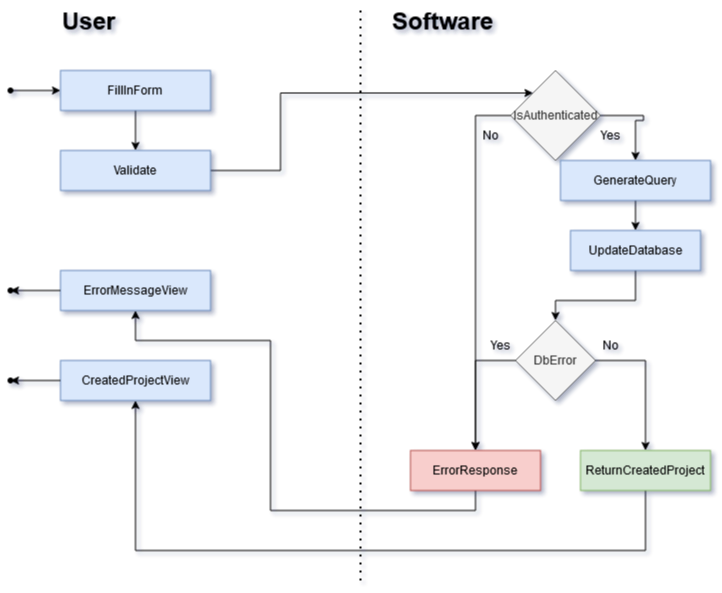

The diagram above was exported from draw.io. Its source (the exported page's mxGraphModel, read from the mxfile embedded in the PNG):
<mxGraphModel dx="1623" dy="774" grid="1" gridSize="10" guides="1" tooltips="1" connect="1" arrows="1" fold="1" page="0" pageScale="1" pageWidth="827" pageHeight="1169" background="none" math="0" shadow="1">
  <root>
    <mxCell id="WIyWlLk6GJQsqaUBKTNV-0" />
    <mxCell id="WIyWlLk6GJQsqaUBKTNV-1" parent="WIyWlLk6GJQsqaUBKTNV-0" />
    <mxCell id="Ce32ohXWRdKx9LQnai_2-7" style="edgeStyle=orthogonalEdgeStyle;rounded=0;orthogonalLoop=1;jettySize=auto;html=1;exitX=0.5;exitY=1;exitDx=0;exitDy=0;entryX=0.5;entryY=0;entryDx=0;entryDy=0;" parent="WIyWlLk6GJQsqaUBKTNV-1" source="Ce32ohXWRdKx9LQnai_2-0" target="Ce32ohXWRdKx9LQnai_2-4" edge="1">
      <mxGeometry relative="1" as="geometry" />
    </mxCell>
    <mxCell id="Ce32ohXWRdKx9LQnai_2-0" value="FillInForm" style="rounded=0;whiteSpace=wrap;html=1;fillColor=#dae8fc;strokeColor=#6c8ebf;" parent="WIyWlLk6GJQsqaUBKTNV-1" vertex="1">
      <mxGeometry x="60" y="100" width="150" height="40" as="geometry" />
    </mxCell>
    <mxCell id="Ce32ohXWRdKx9LQnai_2-10" style="edgeStyle=orthogonalEdgeStyle;rounded=0;orthogonalLoop=1;jettySize=auto;html=1;" parent="WIyWlLk6GJQsqaUBKTNV-1" source="Ce32ohXWRdKx9LQnai_2-3" target="Ce32ohXWRdKx9LQnai_2-8" edge="1">
      <mxGeometry relative="1" as="geometry">
        <Array as="points">
          <mxPoint x="475" y="145" />
        </Array>
      </mxGeometry>
    </mxCell>
    <mxCell id="Ce32ohXWRdKx9LQnai_2-12" style="edgeStyle=orthogonalEdgeStyle;rounded=0;orthogonalLoop=1;jettySize=auto;html=1;entryX=0.5;entryY=0;entryDx=0;entryDy=0;" parent="WIyWlLk6GJQsqaUBKTNV-1" source="Ce32ohXWRdKx9LQnai_2-3" target="znBsY6eKn2gY5zj20Iv2-0" edge="1">
      <mxGeometry relative="1" as="geometry">
        <mxPoint x="640" y="250" as="targetPoint" />
        <Array as="points">
          <mxPoint x="643" y="145" />
          <mxPoint x="643" y="150" />
        </Array>
      </mxGeometry>
    </mxCell>
    <mxCell id="Ce32ohXWRdKx9LQnai_2-3" value="IsAuthenticated" style="rhombus;whiteSpace=wrap;html=1;fillColor=#f5f5f5;fontColor=#333333;strokeColor=#666666;rounded=0;" parent="WIyWlLk6GJQsqaUBKTNV-1" vertex="1">
      <mxGeometry x="510" y="100" width="90" height="90" as="geometry" />
    </mxCell>
    <mxCell id="Ce32ohXWRdKx9LQnai_2-6" style="edgeStyle=orthogonalEdgeStyle;rounded=0;orthogonalLoop=1;jettySize=auto;html=1;exitX=1;exitY=0.5;exitDx=0;exitDy=0;entryX=0;entryY=0;entryDx=0;entryDy=0;" parent="WIyWlLk6GJQsqaUBKTNV-1" source="Ce32ohXWRdKx9LQnai_2-4" target="Ce32ohXWRdKx9LQnai_2-3" edge="1">
      <mxGeometry relative="1" as="geometry">
        <Array as="points">
          <mxPoint x="280" y="200" />
          <mxPoint x="280" y="123" />
        </Array>
      </mxGeometry>
    </mxCell>
    <mxCell id="Ce32ohXWRdKx9LQnai_2-4" value="Validate" style="rounded=0;whiteSpace=wrap;html=1;fillColor=#dae8fc;strokeColor=#6c8ebf;" parent="WIyWlLk6GJQsqaUBKTNV-1" vertex="1">
      <mxGeometry x="60" y="180" width="150" height="40" as="geometry" />
    </mxCell>
    <mxCell id="Ce32ohXWRdKx9LQnai_2-26" style="edgeStyle=orthogonalEdgeStyle;rounded=0;orthogonalLoop=1;jettySize=auto;html=1;exitX=0.5;exitY=1;exitDx=0;exitDy=0;entryX=0.5;entryY=1;entryDx=0;entryDy=0;" parent="WIyWlLk6GJQsqaUBKTNV-1" source="Ce32ohXWRdKx9LQnai_2-8" target="Ce32ohXWRdKx9LQnai_2-23" edge="1">
      <mxGeometry relative="1" as="geometry">
        <Array as="points">
          <mxPoint x="475" y="540" />
          <mxPoint x="270" y="540" />
          <mxPoint x="270" y="370" />
          <mxPoint x="135" y="370" />
        </Array>
      </mxGeometry>
    </mxCell>
    <mxCell id="Ce32ohXWRdKx9LQnai_2-8" value="ErrorResponse" style="rounded=0;whiteSpace=wrap;html=1;fillColor=#f8cecc;strokeColor=#b85450;" parent="WIyWlLk6GJQsqaUBKTNV-1" vertex="1">
      <mxGeometry x="410" y="480" width="130" height="40" as="geometry" />
    </mxCell>
    <mxCell id="Ce32ohXWRdKx9LQnai_2-11" value="No" style="text;html=1;align=center;verticalAlign=middle;whiteSpace=wrap;rounded=0;" parent="WIyWlLk6GJQsqaUBKTNV-1" vertex="1">
      <mxGeometry x="460" y="150" width="60" height="30" as="geometry" />
    </mxCell>
    <mxCell id="Ce32ohXWRdKx9LQnai_2-15" style="edgeStyle=orthogonalEdgeStyle;rounded=0;orthogonalLoop=1;jettySize=auto;html=1;exitX=0.5;exitY=1;exitDx=0;exitDy=0;entryX=0.5;entryY=0;entryDx=0;entryDy=0;" parent="WIyWlLk6GJQsqaUBKTNV-1" source="Ce32ohXWRdKx9LQnai_2-13" target="Ce32ohXWRdKx9LQnai_2-14" edge="1">
      <mxGeometry relative="1" as="geometry">
        <Array as="points">
          <mxPoint x="635" y="330" />
          <mxPoint x="555" y="330" />
        </Array>
      </mxGeometry>
    </mxCell>
    <mxCell id="Ce32ohXWRdKx9LQnai_2-13" value="UpdateDatabase" style="rounded=0;whiteSpace=wrap;html=1;fillColor=#dae8fc;strokeColor=#6c8ebf;" parent="WIyWlLk6GJQsqaUBKTNV-1" vertex="1">
      <mxGeometry x="570" y="260" width="130" height="40" as="geometry" />
    </mxCell>
    <mxCell id="Ce32ohXWRdKx9LQnai_2-21" style="edgeStyle=orthogonalEdgeStyle;rounded=0;orthogonalLoop=1;jettySize=auto;html=1;entryX=0.5;entryY=0;entryDx=0;entryDy=0;" parent="WIyWlLk6GJQsqaUBKTNV-1" source="Ce32ohXWRdKx9LQnai_2-14" target="Ce32ohXWRdKx9LQnai_2-20" edge="1">
      <mxGeometry relative="1" as="geometry">
        <Array as="points">
          <mxPoint x="645" y="390" />
        </Array>
      </mxGeometry>
    </mxCell>
    <mxCell id="Ce32ohXWRdKx9LQnai_2-14" value="DbError" style="rhombus;whiteSpace=wrap;html=1;fillColor=#f5f5f5;fontColor=#333333;strokeColor=#666666;rounded=0;" parent="WIyWlLk6GJQsqaUBKTNV-1" vertex="1">
      <mxGeometry x="515" y="350" width="80" height="80" as="geometry" />
    </mxCell>
    <mxCell id="Ce32ohXWRdKx9LQnai_2-17" value="Yes" style="text;html=1;align=center;verticalAlign=middle;whiteSpace=wrap;rounded=0;" parent="WIyWlLk6GJQsqaUBKTNV-1" vertex="1">
      <mxGeometry x="580" y="150" width="60" height="30" as="geometry" />
    </mxCell>
    <mxCell id="Ce32ohXWRdKx9LQnai_2-19" style="edgeStyle=orthogonalEdgeStyle;rounded=0;orthogonalLoop=1;jettySize=auto;html=1;exitX=0.75;exitY=1;exitDx=0;exitDy=0;entryX=0.5;entryY=0;entryDx=0;entryDy=0;" parent="WIyWlLk6GJQsqaUBKTNV-1" source="Ce32ohXWRdKx9LQnai_2-18" target="Ce32ohXWRdKx9LQnai_2-8" edge="1">
      <mxGeometry relative="1" as="geometry">
        <Array as="points">
          <mxPoint x="475" y="390" />
        </Array>
      </mxGeometry>
    </mxCell>
    <mxCell id="Ce32ohXWRdKx9LQnai_2-18" value="Yes" style="text;html=1;align=center;verticalAlign=middle;whiteSpace=wrap;rounded=0;" parent="WIyWlLk6GJQsqaUBKTNV-1" vertex="1">
      <mxGeometry x="470" y="360" width="60" height="30" as="geometry" />
    </mxCell>
    <mxCell id="Ce32ohXWRdKx9LQnai_2-25" style="edgeStyle=orthogonalEdgeStyle;rounded=0;orthogonalLoop=1;jettySize=auto;html=1;exitX=0.5;exitY=1;exitDx=0;exitDy=0;entryX=0.5;entryY=1;entryDx=0;entryDy=0;" parent="WIyWlLk6GJQsqaUBKTNV-1" source="Ce32ohXWRdKx9LQnai_2-20" target="Ce32ohXWRdKx9LQnai_2-24" edge="1">
      <mxGeometry relative="1" as="geometry">
        <Array as="points">
          <mxPoint x="645" y="580" />
          <mxPoint x="135" y="580" />
        </Array>
      </mxGeometry>
    </mxCell>
    <mxCell id="Ce32ohXWRdKx9LQnai_2-20" value="ReturnCreatedProject" style="rounded=0;whiteSpace=wrap;html=1;fillColor=#d5e8d4;strokeColor=#82b366;" parent="WIyWlLk6GJQsqaUBKTNV-1" vertex="1">
      <mxGeometry x="580" y="480" width="130" height="40" as="geometry" />
    </mxCell>
    <mxCell id="Ce32ohXWRdKx9LQnai_2-22" value="No" style="text;html=1;align=center;verticalAlign=middle;whiteSpace=wrap;rounded=0;" parent="WIyWlLk6GJQsqaUBKTNV-1" vertex="1">
      <mxGeometry x="580" y="360" width="60" height="30" as="geometry" />
    </mxCell>
    <mxCell id="Ce32ohXWRdKx9LQnai_2-23" value="ErrorMessageView" style="rounded=0;whiteSpace=wrap;html=1;fillColor=#dae8fc;strokeColor=#6c8ebf;" parent="WIyWlLk6GJQsqaUBKTNV-1" vertex="1">
      <mxGeometry x="60" y="300" width="150" height="40" as="geometry" />
    </mxCell>
    <mxCell id="Ce32ohXWRdKx9LQnai_2-24" value="CreatedProjectView" style="rounded=0;whiteSpace=wrap;html=1;fillColor=#dae8fc;strokeColor=#6c8ebf;" parent="WIyWlLk6GJQsqaUBKTNV-1" vertex="1">
      <mxGeometry x="60" y="390" width="150" height="40" as="geometry" />
    </mxCell>
    <mxCell id="Ce32ohXWRdKx9LQnai_2-27" value="" style="endArrow=none;dashed=1;html=1;dashPattern=1 3;strokeWidth=2;rounded=0;" parent="WIyWlLk6GJQsqaUBKTNV-1" edge="1">
      <mxGeometry width="50" height="50" relative="1" as="geometry">
        <mxPoint x="360" y="40" as="sourcePoint" />
        <mxPoint x="360" y="610" as="targetPoint" />
      </mxGeometry>
    </mxCell>
    <mxCell id="Ce32ohXWRdKx9LQnai_2-28" value="&lt;h1 style=&quot;margin-top: 0px;&quot;&gt;User&lt;/h1&gt;" style="text;html=1;whiteSpace=wrap;overflow=hidden;rounded=0;" parent="WIyWlLk6GJQsqaUBKTNV-1" vertex="1">
      <mxGeometry x="60" y="30" width="180" height="50" as="geometry" />
    </mxCell>
    <mxCell id="Ce32ohXWRdKx9LQnai_2-30" value="&lt;h1 style=&quot;margin-top: 0px;&quot;&gt;Software&lt;/h1&gt;" style="text;html=1;whiteSpace=wrap;overflow=hidden;rounded=0;" parent="WIyWlLk6GJQsqaUBKTNV-1" vertex="1">
      <mxGeometry x="390" y="30" width="180" height="50" as="geometry" />
    </mxCell>
    <mxCell id="Ce32ohXWRdKx9LQnai_2-32" style="edgeStyle=orthogonalEdgeStyle;orthogonalLoop=1;jettySize=auto;html=1;entryX=0;entryY=0.5;entryDx=0;entryDy=0;" parent="WIyWlLk6GJQsqaUBKTNV-1" source="Ce32ohXWRdKx9LQnai_2-31" target="Ce32ohXWRdKx9LQnai_2-0" edge="1">
      <mxGeometry relative="1" as="geometry" />
    </mxCell>
    <mxCell id="Ce32ohXWRdKx9LQnai_2-31" value="" style="shape=waypoint;sketch=0;fillStyle=solid;size=6;pointerEvents=1;points=[];fillColor=none;resizable=0;rotatable=0;perimeter=centerPerimeter;snapToPoint=1;" parent="WIyWlLk6GJQsqaUBKTNV-1" vertex="1">
      <mxGeometry y="110" width="20" height="20" as="geometry" />
    </mxCell>
    <mxCell id="Ce32ohXWRdKx9LQnai_2-33" value="" style="shape=waypoint;sketch=0;fillStyle=solid;size=6;pointerEvents=1;points=[];fillColor=none;resizable=0;rotatable=0;perimeter=centerPerimeter;snapToPoint=1;" parent="WIyWlLk6GJQsqaUBKTNV-1" vertex="1">
      <mxGeometry y="310" width="20" height="20" as="geometry" />
    </mxCell>
    <mxCell id="Ce32ohXWRdKx9LQnai_2-34" value="" style="shape=waypoint;sketch=0;fillStyle=solid;size=6;pointerEvents=1;points=[];fillColor=none;resizable=0;rotatable=0;perimeter=centerPerimeter;snapToPoint=1;" parent="WIyWlLk6GJQsqaUBKTNV-1" vertex="1">
      <mxGeometry y="400" width="20" height="20" as="geometry" />
    </mxCell>
    <mxCell id="Ce32ohXWRdKx9LQnai_2-35" style="edgeStyle=orthogonalEdgeStyle;orthogonalLoop=1;jettySize=auto;html=1;exitX=0;exitY=0.5;exitDx=0;exitDy=0;entryX=0.836;entryY=0.588;entryDx=0;entryDy=0;entryPerimeter=0;" parent="WIyWlLk6GJQsqaUBKTNV-1" source="Ce32ohXWRdKx9LQnai_2-24" target="Ce32ohXWRdKx9LQnai_2-34" edge="1">
      <mxGeometry relative="1" as="geometry" />
    </mxCell>
    <mxCell id="Ce32ohXWRdKx9LQnai_2-36" style="edgeStyle=orthogonalEdgeStyle;orthogonalLoop=1;jettySize=auto;html=1;exitX=0;exitY=0.5;exitDx=0;exitDy=0;entryX=0.836;entryY=0.497;entryDx=0;entryDy=0;entryPerimeter=0;" parent="WIyWlLk6GJQsqaUBKTNV-1" source="Ce32ohXWRdKx9LQnai_2-23" target="Ce32ohXWRdKx9LQnai_2-33" edge="1">
      <mxGeometry relative="1" as="geometry" />
    </mxCell>
    <mxCell id="znBsY6eKn2gY5zj20Iv2-1" style="edgeStyle=orthogonalEdgeStyle;rounded=0;orthogonalLoop=1;jettySize=auto;html=1;exitX=0.5;exitY=1;exitDx=0;exitDy=0;entryX=0.5;entryY=0;entryDx=0;entryDy=0;" edge="1" parent="WIyWlLk6GJQsqaUBKTNV-1" source="znBsY6eKn2gY5zj20Iv2-0" target="Ce32ohXWRdKx9LQnai_2-13">
      <mxGeometry relative="1" as="geometry" />
    </mxCell>
    <mxCell id="znBsY6eKn2gY5zj20Iv2-0" value="GenerateQuery" style="rounded=0;whiteSpace=wrap;html=1;fillColor=#dae8fc;strokeColor=#6c8ebf;" vertex="1" parent="WIyWlLk6GJQsqaUBKTNV-1">
      <mxGeometry x="560" y="190" width="150" height="40" as="geometry" />
    </mxCell>
  </root>
</mxGraphModel>